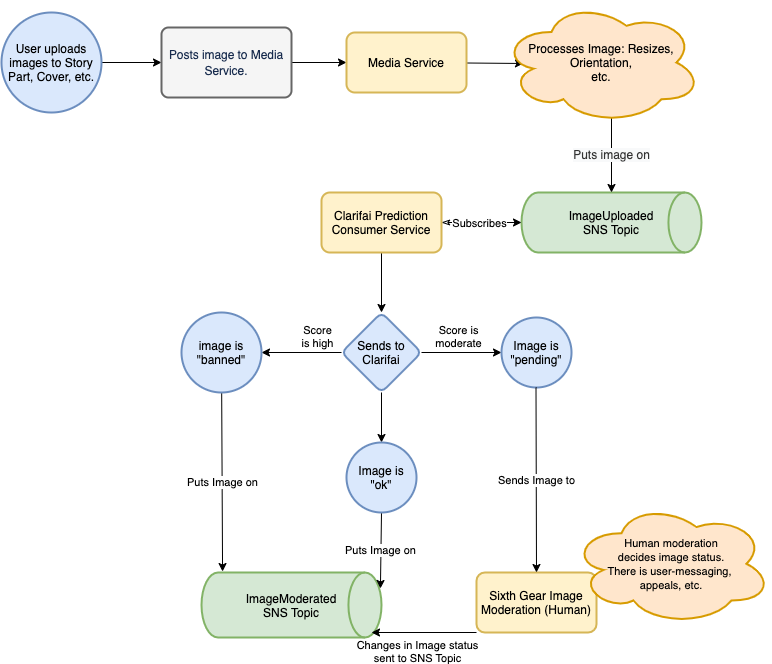

The diagram above was exported from draw.io. Its source (the exported page's mxGraphModel, read from the mxfile embedded in the PNG):
<mxGraphModel dx="912" dy="807" grid="1" gridSize="10" guides="1" tooltips="1" connect="1" arrows="1" fold="1" page="1" pageScale="1" pageWidth="850" pageHeight="1100" math="0" shadow="0">
  <root>
    <mxCell id="0" />
    <mxCell id="1" parent="0" />
    <mxCell id="d91mfsnvNrbqskriMuSQ-3" value="" style="edgeStyle=orthogonalEdgeStyle;rounded=0;orthogonalLoop=1;jettySize=auto;html=1;" parent="1" source="d91mfsnvNrbqskriMuSQ-1" target="d91mfsnvNrbqskriMuSQ-2" edge="1">
      <mxGeometry relative="1" as="geometry" />
    </mxCell>
    <mxCell id="d91mfsnvNrbqskriMuSQ-1" value="User uploads images to Story Part, Cover, etc." style="strokeWidth=2;html=1;shape=mxgraph.flowchart.start_2;whiteSpace=wrap;fillColor=#dae8fc;strokeColor=#6c8ebf;" parent="1" vertex="1">
      <mxGeometry x="50" y="30" width="100" height="100" as="geometry" />
    </mxCell>
    <mxCell id="d91mfsnvNrbqskriMuSQ-9" value="" style="edgeStyle=orthogonalEdgeStyle;rounded=0;orthogonalLoop=1;jettySize=auto;html=1;" parent="1" source="d91mfsnvNrbqskriMuSQ-2" target="d91mfsnvNrbqskriMuSQ-8" edge="1">
      <mxGeometry relative="1" as="geometry" />
    </mxCell>
    <mxCell id="d91mfsnvNrbqskriMuSQ-2" value="&lt;span style=&quot;font-size: 1em ; letter-spacing: -0.005em ; color: rgb(23 , 43 , 77)&quot;&gt;Posts image to Media Service.&lt;/span&gt;&lt;font color=&quot;#172b4d&quot;&gt;&lt;span style=&quot;font-size: 14px&quot;&gt;&lt;br&gt;&lt;/span&gt;&lt;/font&gt;" style="rounded=1;whiteSpace=wrap;html=1;absoluteArcSize=1;arcSize=14;strokeWidth=2;fillColor=#f5f5f5;fontColor=#333333;strokeColor=#666666;" parent="1" vertex="1">
      <mxGeometry x="210" y="45" width="130" height="70" as="geometry" />
    </mxCell>
    <mxCell id="d91mfsnvNrbqskriMuSQ-11" value="" style="rounded=0;orthogonalLoop=1;jettySize=auto;html=1;strokeColor=default;entryX=0.11;entryY=0.508;entryDx=0;entryDy=0;entryPerimeter=0;" parent="1" source="d91mfsnvNrbqskriMuSQ-8" target="d91mfsnvNrbqskriMuSQ-10" edge="1">
      <mxGeometry relative="1" as="geometry" />
    </mxCell>
    <mxCell id="d91mfsnvNrbqskriMuSQ-8" value="Media Service" style="whiteSpace=wrap;html=1;rounded=1;strokeWidth=2;arcSize=14;fillColor=#fff2cc;strokeColor=#d6b656;" parent="1" vertex="1">
      <mxGeometry x="395" y="50" width="120" height="60" as="geometry" />
    </mxCell>
    <mxCell id="d91mfsnvNrbqskriMuSQ-14" value="&lt;div style=&quot;text-align: center&quot;&gt;ImageUploaded&lt;/div&gt;&lt;div style=&quot;text-align: center&quot;&gt;SNS Topic&lt;/div&gt;" style="strokeWidth=2;html=1;shape=mxgraph.flowchart.direct_data;whiteSpace=wrap;fillColor=#d5e8d4;strokeColor=#82b366;" parent="1" vertex="1">
      <mxGeometry x="570" y="210" width="180" height="60" as="geometry" />
    </mxCell>
    <mxCell id="d91mfsnvNrbqskriMuSQ-51" value="&lt;span style=&quot;color: rgb(51 , 51 , 51) ; font-size: 12px ; background-color: rgb(248 , 249 , 250)&quot;&gt;Puts image on&lt;/span&gt;" style="edgeStyle=none;rounded=0;orthogonalLoop=1;jettySize=auto;html=1;exitX=0.55;exitY=0.95;exitDx=0;exitDy=0;exitPerimeter=0;entryX=0.5;entryY=0;entryDx=0;entryDy=0;entryPerimeter=0;startArrow=none;startFill=0;endArrow=classic;endFill=1;strokeColor=default;" parent="1" source="d91mfsnvNrbqskriMuSQ-10" target="d91mfsnvNrbqskriMuSQ-14" edge="1">
      <mxGeometry relative="1" as="geometry" />
    </mxCell>
    <mxCell id="d91mfsnvNrbqskriMuSQ-10" value="Processes Image: Resizes, Orientation,&lt;br&gt;etc." style="ellipse;shape=cloud;whiteSpace=wrap;html=1;rounded=1;strokeWidth=2;arcSize=14;fillColor=#ffe6cc;strokeColor=#d79b00;" parent="1" vertex="1">
      <mxGeometry x="550" y="18.75" width="200" height="122.5" as="geometry" />
    </mxCell>
    <mxCell id="d91mfsnvNrbqskriMuSQ-22" value="" style="edgeStyle=none;rounded=0;orthogonalLoop=1;jettySize=auto;html=1;startArrow=classicThin;startFill=0;endArrow=classic;endFill=1;strokeColor=default;" parent="1" source="d91mfsnvNrbqskriMuSQ-21" target="d91mfsnvNrbqskriMuSQ-14" edge="1">
      <mxGeometry relative="1" as="geometry" />
    </mxCell>
    <mxCell id="d91mfsnvNrbqskriMuSQ-23" value="Subscribes" style="edgeLabel;html=1;align=center;verticalAlign=middle;resizable=0;points=[];" parent="d91mfsnvNrbqskriMuSQ-22" vertex="1" connectable="0">
      <mxGeometry x="-0.4667" y="1" relative="1" as="geometry">
        <mxPoint x="16" y="1" as="offset" />
      </mxGeometry>
    </mxCell>
    <mxCell id="d91mfsnvNrbqskriMuSQ-25" value="" style="edgeStyle=none;rounded=0;orthogonalLoop=1;jettySize=auto;html=1;startArrow=none;startFill=0;endArrow=classic;endFill=1;strokeColor=default;" parent="1" source="d91mfsnvNrbqskriMuSQ-21" target="d91mfsnvNrbqskriMuSQ-24" edge="1">
      <mxGeometry relative="1" as="geometry" />
    </mxCell>
    <mxCell id="d91mfsnvNrbqskriMuSQ-21" value="Clarifai Prediction Consumer Service" style="whiteSpace=wrap;html=1;rounded=1;strokeWidth=2;arcSize=14;fillColor=#fff2cc;strokeColor=#d6b656;" parent="1" vertex="1">
      <mxGeometry x="370" y="210" width="120" height="60" as="geometry" />
    </mxCell>
    <mxCell id="d91mfsnvNrbqskriMuSQ-27" value="" style="edgeStyle=none;rounded=0;orthogonalLoop=1;jettySize=auto;html=1;startArrow=none;startFill=0;endArrow=classic;endFill=1;strokeColor=default;" parent="1" source="d91mfsnvNrbqskriMuSQ-24" target="d91mfsnvNrbqskriMuSQ-26" edge="1">
      <mxGeometry relative="1" as="geometry" />
    </mxCell>
    <mxCell id="d91mfsnvNrbqskriMuSQ-29" value="" style="edgeStyle=none;rounded=0;orthogonalLoop=1;jettySize=auto;html=1;startArrow=none;startFill=0;endArrow=classic;endFill=1;strokeColor=default;entryX=0;entryY=0.5;entryDx=0;entryDy=0;" parent="1" source="d91mfsnvNrbqskriMuSQ-24" target="d91mfsnvNrbqskriMuSQ-44" edge="1">
      <mxGeometry relative="1" as="geometry">
        <mxPoint x="560" y="370" as="targetPoint" />
      </mxGeometry>
    </mxCell>
    <mxCell id="d91mfsnvNrbqskriMuSQ-42" value="" style="edgeStyle=none;rounded=0;orthogonalLoop=1;jettySize=auto;html=1;startArrow=none;startFill=0;endArrow=classic;endFill=1;strokeColor=default;" parent="1" source="d91mfsnvNrbqskriMuSQ-24" target="d91mfsnvNrbqskriMuSQ-41" edge="1">
      <mxGeometry relative="1" as="geometry" />
    </mxCell>
    <mxCell id="d91mfsnvNrbqskriMuSQ-24" value="Sends to Clarifai" style="rhombus;whiteSpace=wrap;html=1;rounded=1;strokeColor=#6c8ebf;strokeWidth=2;fillColor=#dae8fc;arcSize=14;" parent="1" vertex="1">
      <mxGeometry x="390" y="330" width="80" height="80" as="geometry" />
    </mxCell>
    <mxCell id="d91mfsnvNrbqskriMuSQ-52" value="Puts Image on" style="edgeStyle=none;rounded=0;orthogonalLoop=1;jettySize=auto;html=1;entryX=0.117;entryY=-0.015;entryDx=0;entryDy=0;entryPerimeter=0;startArrow=none;startFill=0;endArrow=classic;endFill=1;strokeColor=default;" parent="1" source="d91mfsnvNrbqskriMuSQ-26" target="d91mfsnvNrbqskriMuSQ-37" edge="1">
      <mxGeometry relative="1" as="geometry" />
    </mxCell>
    <mxCell id="d91mfsnvNrbqskriMuSQ-26" value="image is &quot;banned&quot;" style="ellipse;whiteSpace=wrap;html=1;rounded=1;strokeColor=#6c8ebf;strokeWidth=2;fillColor=#dae8fc;arcSize=14;" parent="1" vertex="1">
      <mxGeometry x="230" y="330" width="80" height="80" as="geometry" />
    </mxCell>
    <mxCell id="d91mfsnvNrbqskriMuSQ-35" value="Score&lt;br&gt;is high" style="edgeLabel;resizable=0;html=1;align=center;verticalAlign=middle;labelBackgroundColor=none;" parent="1" connectable="0" vertex="1">
      <mxGeometry x="359.9950397465783" y="360.00479364054735" as="geometry">
        <mxPoint x="6" y="-7" as="offset" />
      </mxGeometry>
    </mxCell>
    <mxCell id="d91mfsnvNrbqskriMuSQ-36" value="Score is&lt;br&gt;moderate" style="edgeLabel;resizable=0;html=1;align=center;verticalAlign=middle;labelBackgroundColor=none;" parent="1" connectable="0" vertex="1">
      <mxGeometry x="379.5950397465783" y="360.00479364054735" as="geometry">
        <mxPoint x="127" y="-7" as="offset" />
      </mxGeometry>
    </mxCell>
    <mxCell id="d91mfsnvNrbqskriMuSQ-37" value="&lt;div style=&quot;text-align: center&quot;&gt;ImageModerated&lt;/div&gt;&lt;div style=&quot;text-align: center&quot;&gt;SNS Topic&lt;/div&gt;" style="strokeWidth=2;html=1;shape=mxgraph.flowchart.direct_data;whiteSpace=wrap;fillColor=#d5e8d4;strokeColor=#82b366;" parent="1" vertex="1">
      <mxGeometry x="250" y="590" width="180" height="65" as="geometry" />
    </mxCell>
    <mxCell id="d91mfsnvNrbqskriMuSQ-54" value="&lt;font color=&quot;rgba(0, 0, 0, 0)&quot; face=&quot;monospace&quot;&gt;&lt;span style=&quot;font-size: 0px ; background-color: rgb(248 , 249 , 250)&quot;&gt;pu&lt;/span&gt;&lt;/font&gt;Puts Image on" style="edgeStyle=none;rounded=0;orthogonalLoop=1;jettySize=auto;html=1;exitX=0.5;exitY=1;exitDx=0;exitDy=0;entryX=0.994;entryY=0.246;entryDx=0;entryDy=0;entryPerimeter=0;startArrow=none;startFill=0;endArrow=classic;endFill=1;strokeColor=default;" parent="1" source="d91mfsnvNrbqskriMuSQ-41" target="d91mfsnvNrbqskriMuSQ-37" edge="1">
      <mxGeometry relative="1" as="geometry" />
    </mxCell>
    <mxCell id="d91mfsnvNrbqskriMuSQ-41" value="Image is&lt;br&gt;&quot;ok&quot;" style="ellipse;whiteSpace=wrap;html=1;rounded=1;strokeColor=#6c8ebf;strokeWidth=2;fillColor=#dae8fc;arcSize=14;" parent="1" vertex="1">
      <mxGeometry x="395" y="460" width="70" height="70" as="geometry" />
    </mxCell>
    <mxCell id="uQtn74tzqgRwQwkcHCnP-2" style="edgeStyle=orthogonalEdgeStyle;rounded=0;orthogonalLoop=1;jettySize=auto;html=1;exitX=0;exitY=1;exitDx=0;exitDy=0;" parent="1" source="d91mfsnvNrbqskriMuSQ-43" edge="1">
      <mxGeometry relative="1" as="geometry">
        <mxPoint x="525" y="650" as="targetPoint" />
      </mxGeometry>
    </mxCell>
    <mxCell id="d91mfsnvNrbqskriMuSQ-43" value="Sixth Gear Image Moderation (Human)" style="whiteSpace=wrap;html=1;rounded=1;strokeColor=#d6b656;strokeWidth=2;fillColor=#fff2cc;arcSize=14;" parent="1" vertex="1">
      <mxGeometry x="525" y="590" width="120" height="60" as="geometry" />
    </mxCell>
    <mxCell id="d91mfsnvNrbqskriMuSQ-44" value="Image is&lt;br&gt;&quot;pending&quot;" style="ellipse;whiteSpace=wrap;html=1;rounded=1;strokeColor=#6c8ebf;strokeWidth=2;fillColor=#dae8fc;arcSize=14;" parent="1" vertex="1">
      <mxGeometry x="550" y="335" width="70" height="70" as="geometry" />
    </mxCell>
    <mxCell id="d91mfsnvNrbqskriMuSQ-46" value="&lt;span style=&quot;font-size: 11px&quot;&gt;Human moderation&lt;/span&gt;&lt;br style=&quot;font-size: 11px&quot;&gt;&lt;span style=&quot;font-size: 11px&quot;&gt;decides image status.&lt;br&gt;There is user-messaging, &lt;br&gt;appeals, etc.&lt;/span&gt;" style="ellipse;shape=cloud;whiteSpace=wrap;html=1;rounded=1;strokeWidth=2;arcSize=14;fillColor=#ffe6cc;strokeColor=#d79b00;" parent="1" vertex="1">
      <mxGeometry x="620" y="520" width="200" height="122.5" as="geometry" />
    </mxCell>
    <mxCell id="d91mfsnvNrbqskriMuSQ-48" value="" style="endArrow=none;html=1;rounded=0;strokeColor=default;startArrow=classic;startFill=1;endFill=0;entryX=0;entryY=1;entryDx=0;entryDy=0;" parent="1" target="d91mfsnvNrbqskriMuSQ-43" edge="1">
      <mxGeometry relative="1" as="geometry">
        <mxPoint x="420" y="650" as="sourcePoint" />
        <mxPoint x="480" y="534.5" as="targetPoint" />
      </mxGeometry>
    </mxCell>
    <mxCell id="d91mfsnvNrbqskriMuSQ-49" value="Changes in Image status&lt;br&gt;sent to SNS Topic" style="edgeLabel;resizable=0;html=1;align=center;verticalAlign=middle;labelBackgroundColor=none;" parent="d91mfsnvNrbqskriMuSQ-48" connectable="0" vertex="1">
      <mxGeometry relative="1" as="geometry">
        <mxPoint x="-8" y="18" as="offset" />
      </mxGeometry>
    </mxCell>
    <mxCell id="d91mfsnvNrbqskriMuSQ-53" value="Sends Image to" style="edgeStyle=none;rounded=0;orthogonalLoop=1;jettySize=auto;html=1;entryX=0.5;entryY=0;entryDx=0;entryDy=0;startArrow=none;startFill=0;endArrow=classic;endFill=1;strokeColor=default;" parent="1" target="d91mfsnvNrbqskriMuSQ-43" edge="1">
      <mxGeometry relative="1" as="geometry">
        <mxPoint x="584.5" y="405" as="sourcePoint" />
        <mxPoint x="584.5" y="495" as="targetPoint" />
      </mxGeometry>
    </mxCell>
  </root>
</mxGraphModel>